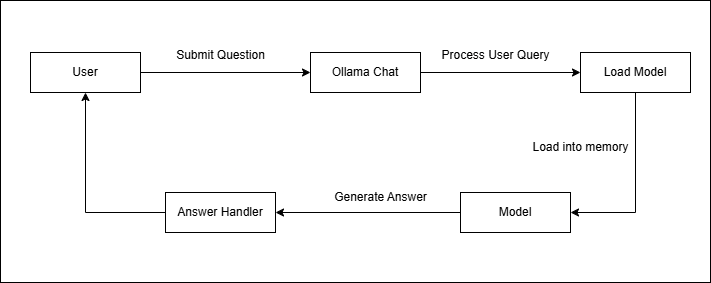

The diagram above was exported from draw.io. Its source (the exported page's mxGraphModel, read from the mxfile embedded in the PNG):
<mxGraphModel dx="759" dy="1174" grid="1" gridSize="10" guides="1" tooltips="1" connect="1" arrows="1" fold="1" page="1" pageScale="1" pageWidth="850" pageHeight="1100" background="#ffffff" math="0" shadow="0">
  <root>
    <mxCell id="0" />
    <mxCell id="1" parent="0" />
    <mxCell id="ylMJaCRwhq7EBSW9MXT_-19" value="" style="rounded=0;whiteSpace=wrap;html=1;fontSize=9;" vertex="1" parent="1">
      <mxGeometry x="70" y="68" width="710" height="282" as="geometry" />
    </mxCell>
    <mxCell id="ylMJaCRwhq7EBSW9MXT_-2" style="edgeStyle=orthogonalEdgeStyle;rounded=0;orthogonalLoop=1;jettySize=auto;html=1;entryX=0;entryY=0.5;entryDx=0;entryDy=0;" edge="1" parent="1" source="ylMJaCRwhq7EBSW9MXT_-1" target="ylMJaCRwhq7EBSW9MXT_-6">
      <mxGeometry relative="1" as="geometry">
        <mxPoint x="380" y="140" as="targetPoint" />
      </mxGeometry>
    </mxCell>
    <mxCell id="ylMJaCRwhq7EBSW9MXT_-1" value="User" style="rounded=0;whiteSpace=wrap;html=1;" vertex="1" parent="1">
      <mxGeometry x="100" y="120" width="110" height="40" as="geometry" />
    </mxCell>
    <mxCell id="ylMJaCRwhq7EBSW9MXT_-3" value="Submit Question" style="text;html=1;align=center;verticalAlign=middle;resizable=0;points=[];autosize=1;strokeColor=none;fillColor=none;" vertex="1" parent="1">
      <mxGeometry x="235" y="108" width="110" height="30" as="geometry" />
    </mxCell>
    <mxCell id="ylMJaCRwhq7EBSW9MXT_-7" style="edgeStyle=orthogonalEdgeStyle;rounded=0;orthogonalLoop=1;jettySize=auto;html=1;entryX=0;entryY=0.5;entryDx=0;entryDy=0;" edge="1" parent="1" source="ylMJaCRwhq7EBSW9MXT_-6" target="ylMJaCRwhq7EBSW9MXT_-8">
      <mxGeometry relative="1" as="geometry">
        <mxPoint x="660" y="140" as="targetPoint" />
      </mxGeometry>
    </mxCell>
    <mxCell id="ylMJaCRwhq7EBSW9MXT_-6" value="Ollama Chat" style="rounded=0;whiteSpace=wrap;html=1;" vertex="1" parent="1">
      <mxGeometry x="380" y="120" width="110" height="40" as="geometry" />
    </mxCell>
    <mxCell id="ylMJaCRwhq7EBSW9MXT_-10" style="edgeStyle=orthogonalEdgeStyle;rounded=0;orthogonalLoop=1;jettySize=auto;html=1;entryX=1;entryY=0.5;entryDx=0;entryDy=0;exitX=0.5;exitY=1;exitDx=0;exitDy=0;" edge="1" parent="1" source="ylMJaCRwhq7EBSW9MXT_-8" target="ylMJaCRwhq7EBSW9MXT_-12">
      <mxGeometry relative="1" as="geometry">
        <mxPoint x="550" y="300" as="targetPoint" />
        <Array as="points">
          <mxPoint x="705" y="280" />
        </Array>
      </mxGeometry>
    </mxCell>
    <mxCell id="ylMJaCRwhq7EBSW9MXT_-8" value="Load Model" style="rounded=0;whiteSpace=wrap;html=1;" vertex="1" parent="1">
      <mxGeometry x="650" y="120" width="110" height="40" as="geometry" />
    </mxCell>
    <mxCell id="ylMJaCRwhq7EBSW9MXT_-9" value="Process User Query" style="text;html=1;align=center;verticalAlign=middle;resizable=0;points=[];autosize=1;strokeColor=none;fillColor=none;" vertex="1" parent="1">
      <mxGeometry x="500" y="108" width="130" height="30" as="geometry" />
    </mxCell>
    <mxCell id="ylMJaCRwhq7EBSW9MXT_-13" style="edgeStyle=orthogonalEdgeStyle;rounded=0;orthogonalLoop=1;jettySize=auto;html=1;entryX=1;entryY=0.5;entryDx=0;entryDy=0;" edge="1" parent="1" source="ylMJaCRwhq7EBSW9MXT_-12" target="ylMJaCRwhq7EBSW9MXT_-15">
      <mxGeometry relative="1" as="geometry">
        <mxPoint x="350" y="280" as="targetPoint" />
      </mxGeometry>
    </mxCell>
    <mxCell id="ylMJaCRwhq7EBSW9MXT_-12" value="Model" style="rounded=0;whiteSpace=wrap;html=1;" vertex="1" parent="1">
      <mxGeometry x="530" y="260" width="110" height="40" as="geometry" />
    </mxCell>
    <mxCell id="ylMJaCRwhq7EBSW9MXT_-14" value="Generate Answer" style="text;html=1;align=center;verticalAlign=middle;resizable=0;points=[];autosize=1;strokeColor=none;fillColor=none;" vertex="1" parent="1">
      <mxGeometry x="390" y="250" width="120" height="30" as="geometry" />
    </mxCell>
    <mxCell id="ylMJaCRwhq7EBSW9MXT_-16" style="edgeStyle=orthogonalEdgeStyle;rounded=0;orthogonalLoop=1;jettySize=auto;html=1;entryX=0.5;entryY=1;entryDx=0;entryDy=0;" edge="1" parent="1" source="ylMJaCRwhq7EBSW9MXT_-15" target="ylMJaCRwhq7EBSW9MXT_-1">
      <mxGeometry relative="1" as="geometry" />
    </mxCell>
    <mxCell id="ylMJaCRwhq7EBSW9MXT_-15" value="Answer Handler" style="rounded=0;whiteSpace=wrap;html=1;" vertex="1" parent="1">
      <mxGeometry x="235" y="260" width="110" height="40" as="geometry" />
    </mxCell>
    <mxCell id="ylMJaCRwhq7EBSW9MXT_-17" value="Load into memory" style="text;html=1;align=center;verticalAlign=middle;resizable=0;points=[];autosize=1;strokeColor=none;fillColor=none;" vertex="1" parent="1">
      <mxGeometry x="590" y="200" width="120" height="30" as="geometry" />
    </mxCell>
  </root>
</mxGraphModel>